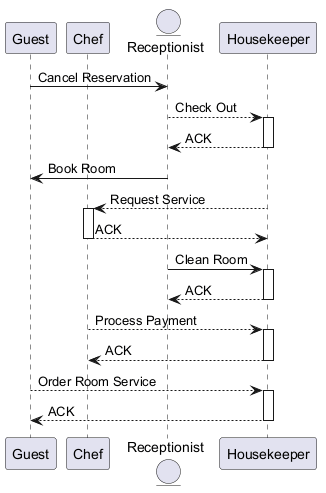

The diagram above was rendered by PlantUML. Its source (embedded in the PNG):
@startuml
skinparam backgroundColor #FFFFFF
skinparam classBackgroundColor #F3E5F5
skinparam classBorderColor #6A1B9A
participant "Guest" as G
participant "Chef" as C
entity "Receptionist" as R
participant "Housekeeper" as H
G -> R : Cancel Reservation
R --> H : Check Out
activate H
H --> R : ACK
deactivate H
R -> G : Book Room
H --> C : Request Service
activate C
C --> H : ACK
deactivate C
R -> H : Clean Room
activate H
H --> R : ACK
deactivate H
C --> H : Process Payment
activate H
H --> C : ACK
deactivate H
G --> H : Order Room Service
activate H
H --> G : ACK
deactivate H
@enduml